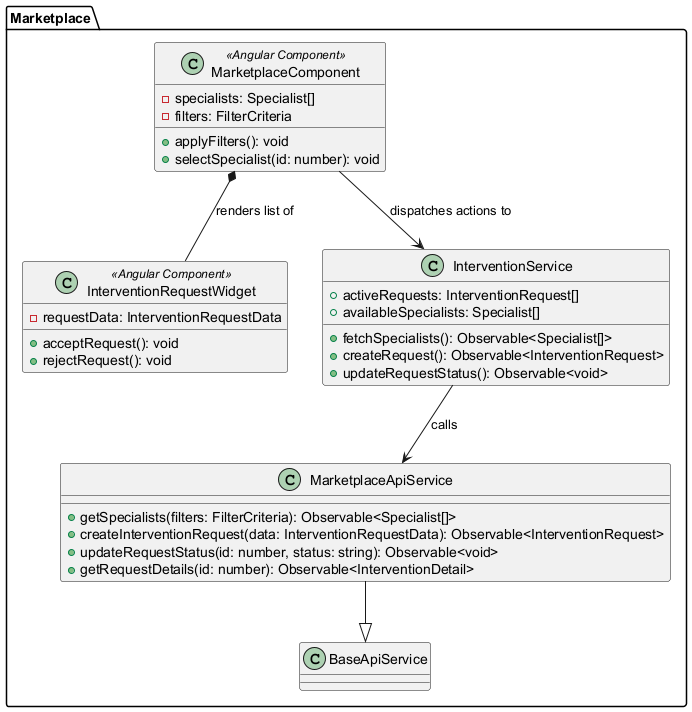

The diagram above was rendered by PlantUML. Its source (embedded in the PNG):
@startuml
package "Marketplace" {
    class MarketplaceComponent <<Angular Component>> {
        - specialists: Specialist[]
        - filters: FilterCriteria
        + applyFilters(): void
        + selectSpecialist(id: number): void
    }

    class InterventionRequestWidget <<Angular Component>> {
        - requestData: InterventionRequestData
        + acceptRequest(): void
        + rejectRequest(): void
    }

    class InterventionService {
        + activeRequests: InterventionRequest[]
        + availableSpecialists: Specialist[]
        + fetchSpecialists(): Observable<Specialist[]>
        + createRequest(): Observable<InterventionRequest>
        + updateRequestStatus(): Observable<void>
    }

    class MarketplaceApiService {
        + getSpecialists(filters: FilterCriteria): Observable<Specialist[]>
        + createInterventionRequest(data: InterventionRequestData): Observable<InterventionRequest>
        + updateRequestStatus(id: number, status: string): Observable<void>
        + getRequestDetails(id: number): Observable<InterventionDetail>
    }

    MarketplaceApiService --|> BaseApiService
    MarketplaceComponent *-- InterventionRequestWidget : renders list of
    MarketplaceComponent --> InterventionService : dispatches actions to
    InterventionService --> MarketplaceApiService : calls
}
@enduml